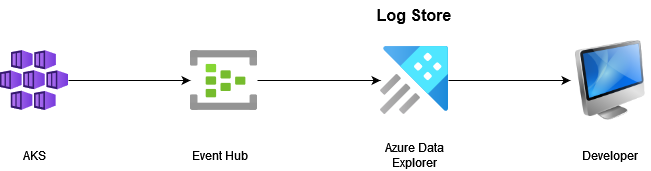

The diagram above was exported from draw.io. Its source (the exported page's mxGraphModel, read from the mxfile embedded in the PNG):
<mxGraphModel dx="1198" dy="596" grid="1" gridSize="10" guides="1" tooltips="1" connect="1" arrows="1" fold="1" page="1" pageScale="1" pageWidth="850" pageHeight="1100" math="0" shadow="0">
  <root>
    <mxCell id="0" />
    <mxCell id="1" parent="0" />
    <mxCell id="SnagdpDE18sngdzge6pG-7" style="edgeStyle=orthogonalEdgeStyle;rounded=0;orthogonalLoop=1;jettySize=auto;html=1;" parent="1" source="SnagdpDE18sngdzge6pG-1" target="SnagdpDE18sngdzge6pG-6" edge="1">
      <mxGeometry relative="1" as="geometry" />
    </mxCell>
    <mxCell id="SnagdpDE18sngdzge6pG-1" value="" style="aspect=fixed;html=1;points=[];align=center;image;fontSize=12;image=img/lib/azure2/databases/Azure_Data_Explorer_Clusters.svg;" parent="1" vertex="1">
      <mxGeometry x="480" y="126" width="68" height="68" as="geometry" />
    </mxCell>
    <mxCell id="SnagdpDE18sngdzge6pG-5" style="edgeStyle=orthogonalEdgeStyle;rounded=0;orthogonalLoop=1;jettySize=auto;html=1;" parent="1" source="SnagdpDE18sngdzge6pG-2" target="SnagdpDE18sngdzge6pG-1" edge="1">
      <mxGeometry relative="1" as="geometry" />
    </mxCell>
    <mxCell id="SnagdpDE18sngdzge6pG-2" value="" style="aspect=fixed;html=1;points=[];align=center;image;fontSize=12;image=img/lib/azure2/iot/Event_Hubs.svg;" parent="1" vertex="1">
      <mxGeometry x="290" y="130" width="67" height="60" as="geometry" />
    </mxCell>
    <mxCell id="SnagdpDE18sngdzge6pG-4" style="edgeStyle=orthogonalEdgeStyle;rounded=0;orthogonalLoop=1;jettySize=auto;html=1;" parent="1" source="SnagdpDE18sngdzge6pG-3" target="SnagdpDE18sngdzge6pG-2" edge="1">
      <mxGeometry relative="1" as="geometry" />
    </mxCell>
    <mxCell id="SnagdpDE18sngdzge6pG-3" value="" style="aspect=fixed;html=1;points=[];align=center;image;fontSize=12;image=img/lib/azure2/containers/Kubernetes_Services.svg;" parent="1" vertex="1">
      <mxGeometry x="100" y="130" width="68" height="60" as="geometry" />
    </mxCell>
    <mxCell id="SnagdpDE18sngdzge6pG-6" value="" style="image;html=1;image=img/lib/clip_art/computers/iMac_128x128.png" parent="1" vertex="1">
      <mxGeometry x="670" y="120" width="80" height="80" as="geometry" />
    </mxCell>
    <mxCell id="SnagdpDE18sngdzge6pG-8" value="AKS" style="text;html=1;strokeColor=none;fillColor=none;align=center;verticalAlign=middle;whiteSpace=wrap;rounded=0;" parent="1" vertex="1">
      <mxGeometry x="104" y="220" width="60" height="30" as="geometry" />
    </mxCell>
    <mxCell id="SnagdpDE18sngdzge6pG-9" value="Event Hub" style="text;html=1;strokeColor=none;fillColor=none;align=center;verticalAlign=middle;whiteSpace=wrap;rounded=0;" parent="1" vertex="1">
      <mxGeometry x="290" y="220" width="60" height="30" as="geometry" />
    </mxCell>
    <mxCell id="SnagdpDE18sngdzge6pG-10" value="Azure Data Explorer" style="text;html=1;strokeColor=none;fillColor=none;align=center;verticalAlign=middle;whiteSpace=wrap;rounded=0;" parent="1" vertex="1">
      <mxGeometry x="474" y="220" width="80" height="30" as="geometry" />
    </mxCell>
    <mxCell id="SnagdpDE18sngdzge6pG-11" value="Developer" style="text;html=1;strokeColor=none;fillColor=none;align=center;verticalAlign=middle;whiteSpace=wrap;rounded=0;" parent="1" vertex="1">
      <mxGeometry x="680" y="220" width="60" height="30" as="geometry" />
    </mxCell>
    <mxCell id="SnagdpDE18sngdzge6pG-12" value="&lt;b&gt;&lt;font style=&quot;font-size: 16px&quot;&gt;Log Store&lt;/font&gt;&lt;/b&gt;" style="text;html=1;strokeColor=none;fillColor=none;align=center;verticalAlign=middle;whiteSpace=wrap;rounded=0;" parent="1" vertex="1">
      <mxGeometry x="466" y="80" width="96" height="30" as="geometry" />
    </mxCell>
  </root>
</mxGraphModel>